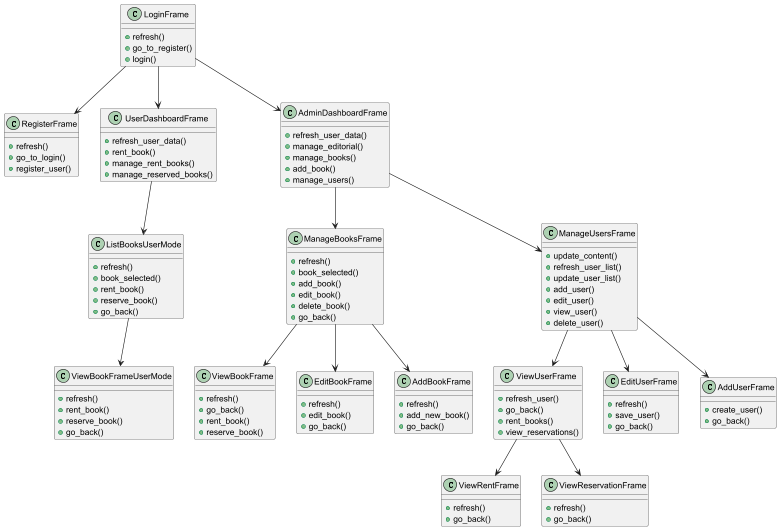

The diagram above was rendered by PlantUML. Its source (embedded in the PNG):
@startuml

class LoginFrame {
    +refresh()
    +go_to_register()
    +login()
}

class RegisterFrame {
    +refresh()
    +go_to_login()
    +register_user()
}

class UserDashboardFrame {
    +refresh_user_data()
    +rent_book()
    +manage_rent_books()
    +manage_reserved_books()
}

class AdminDashboardFrame {
    +refresh_user_data()
    +manage_editorial()
    +manage_books()
    +add_book()
    +manage_users()
}

class ManageBooksFrame {
    +refresh()
    +book_selected()
    +add_book()
    +edit_book()
    +delete_book()
    +go_back()
}

class ViewBookFrame {
    +refresh()
    +go_back()
    +rent_book()
    +reserve_book()
}

class EditBookFrame {
    +refresh()
    +edit_book()
    +go_back()
}

class AddBookFrame {
    +refresh()
    +add_new_book()
    +go_back()
}

class ListBooksUserMode {
    +refresh()
    +book_selected()
    +rent_book()
    +reserve_book()
    +go_back()
}

class ViewBookFrameUserMode {
    +refresh()
    +rent_book()
    +reserve_book()
    +go_back()
}

class ManageUsersFrame {
    +update_content()
    +refresh_user_list()
    +update_user_list()
    +add_user()
    +edit_user()
    +view_user()
    +delete_user()
}

class ViewUserFrame {
    +refresh_user()
    +go_back()
    +rent_books()
    +view_reservations()
}

class ViewRentFrame {
    +refresh()
    +go_back()
}

class ViewReservationFrame {
    +refresh()
    +go_back()
}

class EditUserFrame {
    +refresh()
    +save_user()
    +go_back()
}

class AddUserFrame {
    +create_user()
    +go_back()
}

LoginFrame --> RegisterFrame
LoginFrame --> UserDashboardFrame
LoginFrame --> AdminDashboardFrame
AdminDashboardFrame --> ManageBooksFrame
AdminDashboardFrame --> ManageUsersFrame
ManageBooksFrame --> ViewBookFrame
ManageBooksFrame --> EditBookFrame
ManageBooksFrame --> AddBookFrame
UserDashboardFrame --> ListBooksUserMode
ListBooksUserMode --> ViewBookFrameUserMode
ManageUsersFrame --> ViewUserFrame
ManageUsersFrame --> EditUserFrame
ManageUsersFrame --> AddUserFrame
ViewUserFrame --> ViewRentFrame
ViewUserFrame --> ViewReservationFrame

@enduml